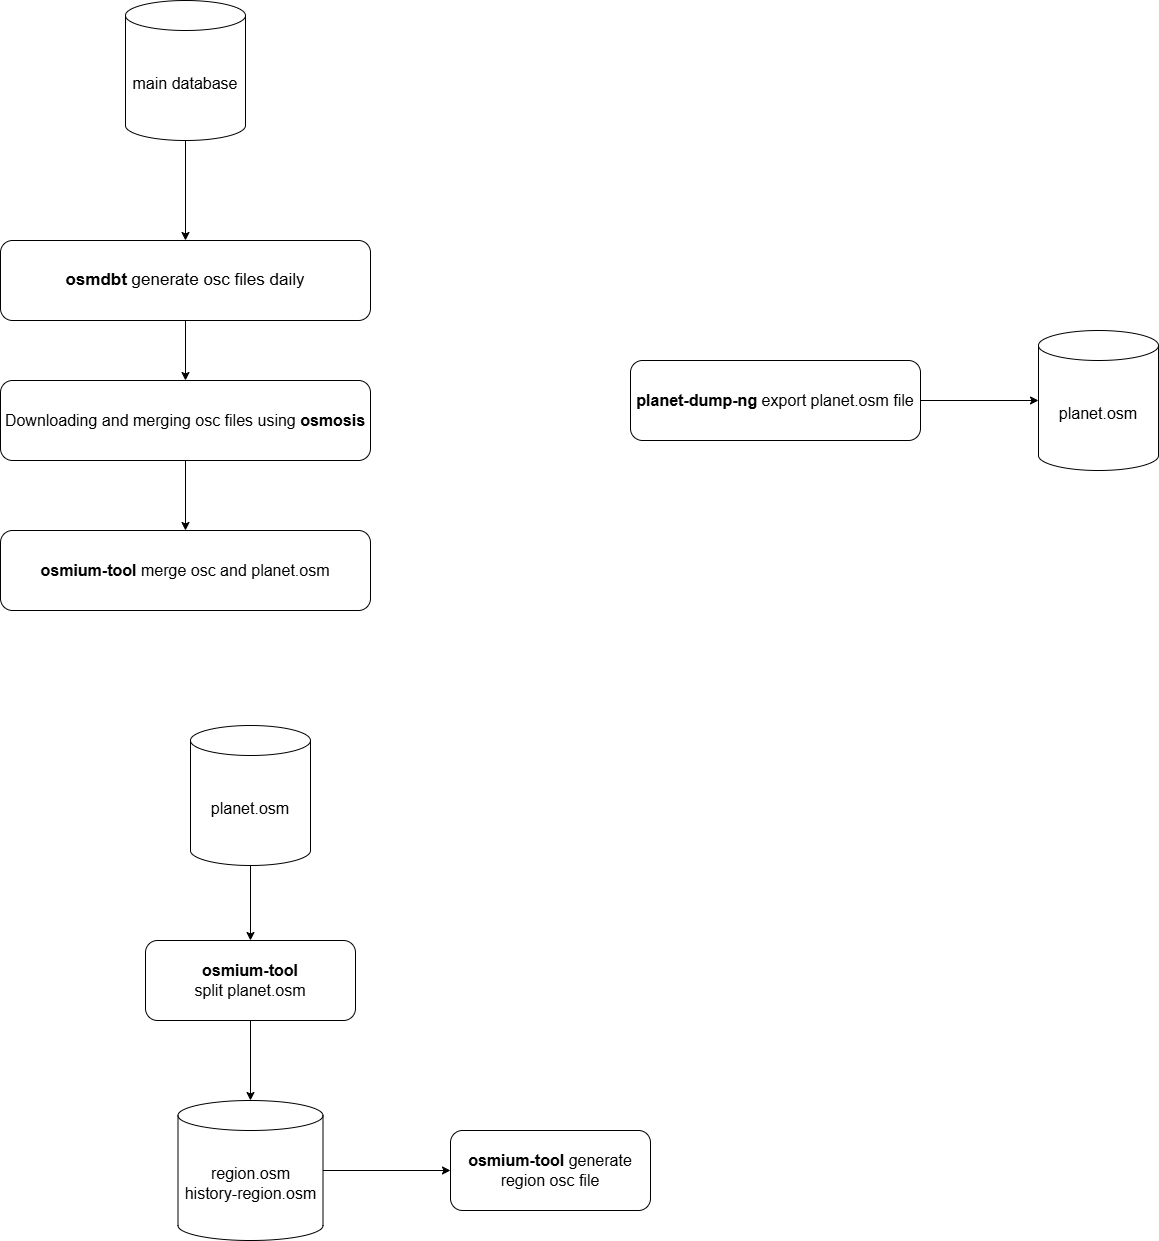

The diagram above was exported from draw.io. Its source (the exported page's mxGraphModel, read from the mxfile embedded in the PNG):
<mxGraphModel dx="2455" dy="2412" grid="1" gridSize="10" guides="1" tooltips="1" connect="1" arrows="1" fold="1" page="1" pageScale="1" pageWidth="827" pageHeight="1169" math="0" shadow="0">
  <root>
    <mxCell id="WIyWlLk6GJQsqaUBKTNV-0" />
    <mxCell id="WIyWlLk6GJQsqaUBKTNV-1" parent="WIyWlLk6GJQsqaUBKTNV-0" />
    <mxCell id="6XWoD8vuuJPrjjpI-uDR-11" style="edgeStyle=orthogonalEdgeStyle;rounded=0;orthogonalLoop=1;jettySize=auto;html=1;entryX=0.5;entryY=0;entryDx=0;entryDy=0;fontSize=16;" parent="WIyWlLk6GJQsqaUBKTNV-1" source="WIyWlLk6GJQsqaUBKTNV-11" target="6XWoD8vuuJPrjjpI-uDR-12" edge="1">
      <mxGeometry relative="1" as="geometry">
        <mxPoint x="345" y="160" as="targetPoint" />
      </mxGeometry>
    </mxCell>
    <mxCell id="WIyWlLk6GJQsqaUBKTNV-11" value="&lt;font style=&quot;font-size: 17px;&quot;&gt;&lt;b style=&quot;text-wrap-mode: nowrap;&quot;&gt;osmdbt&amp;nbsp;&lt;/b&gt;generate osc files daily&lt;/font&gt;" style="rounded=1;whiteSpace=wrap;html=1;fontSize=12;glass=0;strokeWidth=1;shadow=0;" parent="WIyWlLk6GJQsqaUBKTNV-1" vertex="1">
      <mxGeometry x="30" y="-40" width="370" height="80" as="geometry" />
    </mxCell>
    <mxCell id="0oRH2NwkbPTSBMWVRGXI-8" style="edgeStyle=orthogonalEdgeStyle;rounded=0;orthogonalLoop=1;jettySize=auto;html=1;" edge="1" parent="WIyWlLk6GJQsqaUBKTNV-1" source="6XWoD8vuuJPrjjpI-uDR-12" target="6XWoD8vuuJPrjjpI-uDR-17">
      <mxGeometry relative="1" as="geometry" />
    </mxCell>
    <mxCell id="6XWoD8vuuJPrjjpI-uDR-12" value="&lt;span style=&quot;text-wrap-mode: nowrap;&quot;&gt;Downloading and merging osc files using &lt;b&gt;osmosis&lt;/b&gt;&lt;/span&gt;" style="rounded=1;whiteSpace=wrap;html=1;fontSize=16;glass=0;strokeWidth=1;shadow=0;" parent="WIyWlLk6GJQsqaUBKTNV-1" vertex="1">
      <mxGeometry x="30" y="100" width="370" height="80" as="geometry" />
    </mxCell>
    <mxCell id="6XWoD8vuuJPrjjpI-uDR-17" value="&lt;span data-teams=&quot;true&quot;&gt;&lt;b&gt;osmium-tool&lt;/b&gt; merge osc and&amp;nbsp;&lt;/span&gt;planet.osm" style="rounded=1;whiteSpace=wrap;html=1;fontSize=16;glass=0;strokeWidth=1;shadow=0;" parent="WIyWlLk6GJQsqaUBKTNV-1" vertex="1">
      <mxGeometry x="30" y="250" width="370" height="80" as="geometry" />
    </mxCell>
    <mxCell id="rFiBjlZTEnCZBt2MDsMB-5" style="edgeStyle=orthogonalEdgeStyle;rounded=0;orthogonalLoop=1;jettySize=auto;html=1;entryX=0.5;entryY=0;entryDx=0;entryDy=0;fontSize=16;entryPerimeter=0;" parent="WIyWlLk6GJQsqaUBKTNV-1" source="rFiBjlZTEnCZBt2MDsMB-4" target="0oRH2NwkbPTSBMWVRGXI-21" edge="1">
      <mxGeometry relative="1" as="geometry">
        <mxPoint x="285" y="860" as="targetPoint" />
      </mxGeometry>
    </mxCell>
    <mxCell id="rFiBjlZTEnCZBt2MDsMB-4" value="&lt;span data-teams=&quot;true&quot;&gt;&lt;b&gt;osmium-tool&lt;/b&gt; split&amp;nbsp;&lt;/span&gt;planet.osm" style="rounded=1;whiteSpace=wrap;html=1;fontSize=16;glass=0;strokeWidth=1;shadow=0;" parent="WIyWlLk6GJQsqaUBKTNV-1" vertex="1">
      <mxGeometry x="175" y="660" width="210" height="80" as="geometry" />
    </mxCell>
    <mxCell id="0oRH2NwkbPTSBMWVRGXI-6" value="&lt;span data-teams=&quot;true&quot;&gt;&lt;b&gt;osmium-tool &lt;/b&gt;generate region osc file&lt;/span&gt;" style="rounded=1;whiteSpace=wrap;html=1;fontSize=16;glass=0;strokeWidth=1;shadow=0;" vertex="1" parent="WIyWlLk6GJQsqaUBKTNV-1">
      <mxGeometry x="480" y="850" width="200" height="80" as="geometry" />
    </mxCell>
    <mxCell id="0oRH2NwkbPTSBMWVRGXI-13" style="edgeStyle=orthogonalEdgeStyle;rounded=0;orthogonalLoop=1;jettySize=auto;html=1;" edge="1" parent="WIyWlLk6GJQsqaUBKTNV-1" source="0oRH2NwkbPTSBMWVRGXI-11" target="WIyWlLk6GJQsqaUBKTNV-11">
      <mxGeometry relative="1" as="geometry" />
    </mxCell>
    <mxCell id="0oRH2NwkbPTSBMWVRGXI-11" value="&lt;span style=&quot;font-size: 16px; text-wrap-mode: nowrap;&quot;&gt;main database&lt;/span&gt;" style="shape=cylinder3;whiteSpace=wrap;html=1;boundedLbl=1;backgroundOutline=1;size=15;" vertex="1" parent="WIyWlLk6GJQsqaUBKTNV-1">
      <mxGeometry x="155" y="-280" width="120" height="140" as="geometry" />
    </mxCell>
    <mxCell id="0oRH2NwkbPTSBMWVRGXI-22" style="edgeStyle=orthogonalEdgeStyle;rounded=0;orthogonalLoop=1;jettySize=auto;html=1;" edge="1" parent="WIyWlLk6GJQsqaUBKTNV-1" source="0oRH2NwkbPTSBMWVRGXI-21" target="0oRH2NwkbPTSBMWVRGXI-6">
      <mxGeometry relative="1" as="geometry" />
    </mxCell>
    <mxCell id="0oRH2NwkbPTSBMWVRGXI-21" value="&lt;span style=&quot;font-size: 16px; text-wrap-mode: nowrap;&quot;&gt;region.osm&lt;/span&gt;&lt;div&gt;&lt;span style=&quot;font-size: 16px; text-wrap-mode: nowrap;&quot;&gt;history-region.osm&lt;/span&gt;&lt;/div&gt;" style="shape=cylinder3;whiteSpace=wrap;html=1;boundedLbl=1;backgroundOutline=1;size=15;" vertex="1" parent="WIyWlLk6GJQsqaUBKTNV-1">
      <mxGeometry x="207.5" y="820" width="145" height="140" as="geometry" />
    </mxCell>
    <mxCell id="0oRH2NwkbPTSBMWVRGXI-24" style="edgeStyle=orthogonalEdgeStyle;rounded=0;orthogonalLoop=1;jettySize=auto;html=1;entryX=0.5;entryY=0;entryDx=0;entryDy=0;" edge="1" parent="WIyWlLk6GJQsqaUBKTNV-1" source="0oRH2NwkbPTSBMWVRGXI-23" target="rFiBjlZTEnCZBt2MDsMB-4">
      <mxGeometry relative="1" as="geometry" />
    </mxCell>
    <mxCell id="0oRH2NwkbPTSBMWVRGXI-23" value="&lt;span style=&quot;font-size: 16px; text-wrap-mode: nowrap;&quot;&gt;planet.osm&lt;/span&gt;" style="shape=cylinder3;whiteSpace=wrap;html=1;boundedLbl=1;backgroundOutline=1;size=15;" vertex="1" parent="WIyWlLk6GJQsqaUBKTNV-1">
      <mxGeometry x="220" y="445" width="120" height="140" as="geometry" />
    </mxCell>
    <mxCell id="0oRH2NwkbPTSBMWVRGXI-25" value="&lt;span style=&quot;font-size: 16px; text-wrap-mode: nowrap;&quot;&gt;planet.osm&lt;/span&gt;" style="shape=cylinder3;whiteSpace=wrap;html=1;boundedLbl=1;backgroundOutline=1;size=15;" vertex="1" parent="WIyWlLk6GJQsqaUBKTNV-1">
      <mxGeometry x="1068" y="50" width="120" height="140" as="geometry" />
    </mxCell>
    <mxCell id="0oRH2NwkbPTSBMWVRGXI-26" value="&lt;b style=&quot;text-wrap-mode: nowrap;&quot;&gt;planet-dump-ng&amp;nbsp;&lt;/b&gt;&lt;span style=&quot;text-wrap-mode: nowrap;&quot;&gt;export&amp;nbsp;&lt;/span&gt;planet.osm file" style="rounded=1;whiteSpace=wrap;html=1;fontSize=16;glass=0;strokeWidth=1;shadow=0;" vertex="1" parent="WIyWlLk6GJQsqaUBKTNV-1">
      <mxGeometry x="660" y="80" width="290" height="80" as="geometry" />
    </mxCell>
    <mxCell id="0oRH2NwkbPTSBMWVRGXI-27" style="edgeStyle=orthogonalEdgeStyle;rounded=0;orthogonalLoop=1;jettySize=auto;html=1;entryX=0;entryY=0.5;entryDx=0;entryDy=0;entryPerimeter=0;" edge="1" parent="WIyWlLk6GJQsqaUBKTNV-1" source="0oRH2NwkbPTSBMWVRGXI-26" target="0oRH2NwkbPTSBMWVRGXI-25">
      <mxGeometry relative="1" as="geometry" />
    </mxCell>
  </root>
</mxGraphModel>